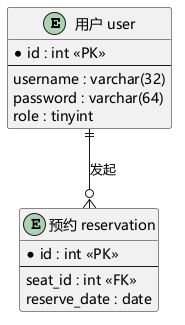

The diagram above was rendered by PlantUML. Its source (embedded in the PNG):
@startuml
skinparam backgroundColor white
skinparam defaultFontName "Microsoft YaHei"
skinparam shadowing false

entity "用户 user" as user {
  * id : int <<PK>>
  --
  username : varchar(32)
  password : varchar(64)
  role : tinyint
}

entity "预约 reservation" as res {
  * id : int <<PK>>
  --
  seat_id : int <<FK>>
  reserve_date : date
}

user ||--o{ res : 发起
@enduml